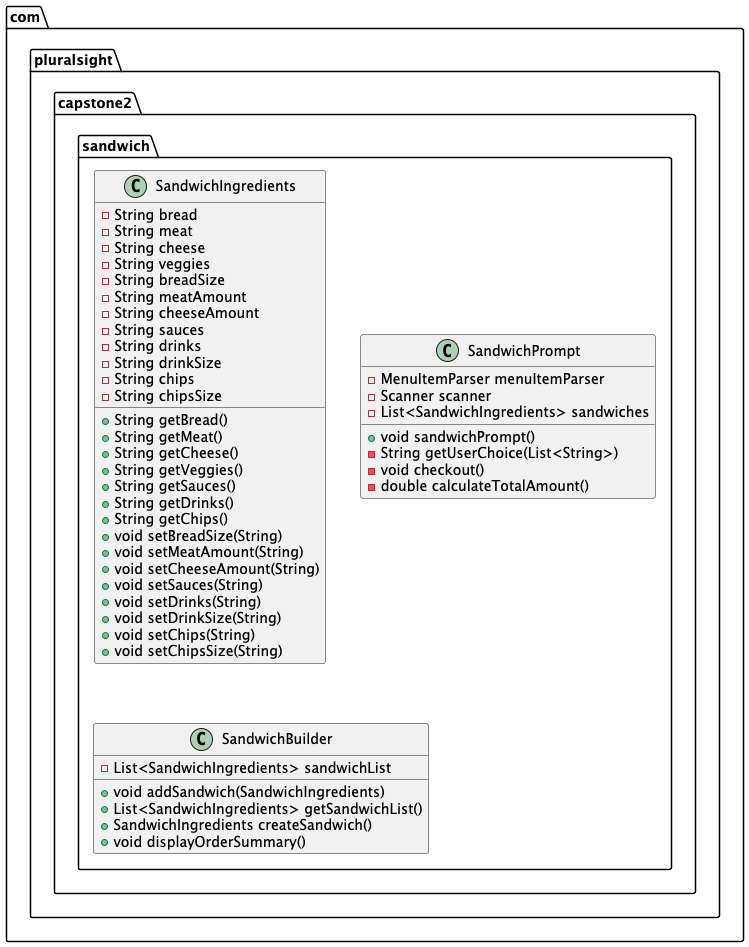

The diagram above was rendered by PlantUML. Its source (embedded in the PNG):
@startuml
class com.pluralsight.capstone2.sandwich.SandwichIngredients {
- String bread
- String meat
- String cheese
- String veggies
- String breadSize
- String meatAmount
- String cheeseAmount
- String sauces
- String drinks
- String drinkSize
- String chips
- String chipsSize
+ String getBread()
+ String getMeat()
+ String getCheese()
+ String getVeggies()
+ String getSauces()
+ String getDrinks()
+ String getChips()
+ void setBreadSize(String)
+ void setMeatAmount(String)
+ void setCheeseAmount(String)
+ void setSauces(String)
+ void setDrinks(String)
+ void setDrinkSize(String)
+ void setChips(String)
+ void setChipsSize(String)
}


class com.pluralsight.capstone2.sandwich.SandwichPrompt {
- MenuItemParser menuItemParser
- Scanner scanner
- List<SandwichIngredients> sandwiches
+ void sandwichPrompt()
- String getUserChoice(List<String>)
- void checkout()
- double calculateTotalAmount()
}


class com.pluralsight.capstone2.sandwich.SandwichBuilder {
- List<SandwichIngredients> sandwichList
+ void addSandwich(SandwichIngredients)
+ List<SandwichIngredients> getSandwichList()
+ SandwichIngredients createSandwich()
+ void displayOrderSummary()
}


@enduml